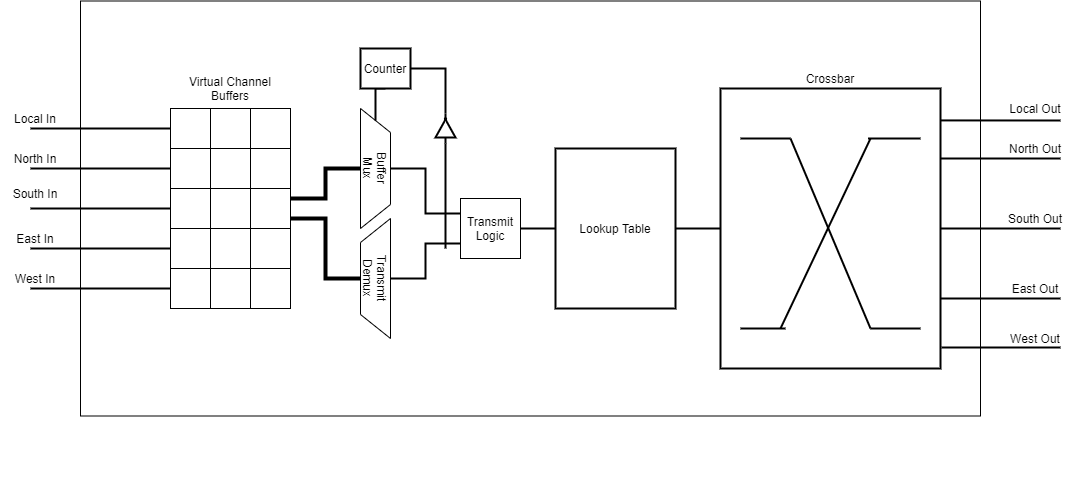

The diagram above was exported from draw.io. Its source (the exported page's mxGraphModel, read from the mxfile embedded in the PNG):
<mxGraphModel dx="2032" dy="1783" grid="1" gridSize="10" guides="1" tooltips="1" connect="1" arrows="1" fold="1" page="1" pageScale="1" pageWidth="850" pageHeight="1100" math="0" shadow="0">
  <root>
    <mxCell id="0" />
    <mxCell id="1" parent="0" />
    <mxCell id="m4o_iwz9lxnXGBRQCvtu-20" value="" style="rounded=0;whiteSpace=wrap;html=1;" vertex="1" parent="1">
      <mxGeometry x="-50" y="-67.5" width="900" height="415" as="geometry" />
    </mxCell>
    <mxCell id="m4o_iwz9lxnXGBRQCvtu-2" value="" style="rounded=0;whiteSpace=wrap;html=1;" vertex="1" parent="1">
      <mxGeometry x="40" y="40" width="120" height="200" as="geometry" />
    </mxCell>
    <mxCell id="m4o_iwz9lxnXGBRQCvtu-3" value="" style="whiteSpace=wrap;html=1;aspect=fixed;" vertex="1" parent="1">
      <mxGeometry x="40" y="40" width="40" height="40" as="geometry" />
    </mxCell>
    <mxCell id="m4o_iwz9lxnXGBRQCvtu-4" value="" style="whiteSpace=wrap;html=1;aspect=fixed;" vertex="1" parent="1">
      <mxGeometry x="80" y="40" width="40" height="40" as="geometry" />
    </mxCell>
    <mxCell id="m4o_iwz9lxnXGBRQCvtu-5" value="" style="whiteSpace=wrap;html=1;aspect=fixed;" vertex="1" parent="1">
      <mxGeometry x="120" y="40" width="40" height="40" as="geometry" />
    </mxCell>
    <mxCell id="m4o_iwz9lxnXGBRQCvtu-6" value="" style="whiteSpace=wrap;html=1;aspect=fixed;" vertex="1" parent="1">
      <mxGeometry x="40" y="80" width="40" height="40" as="geometry" />
    </mxCell>
    <mxCell id="m4o_iwz9lxnXGBRQCvtu-7" value="" style="whiteSpace=wrap;html=1;aspect=fixed;" vertex="1" parent="1">
      <mxGeometry x="80" y="80" width="40" height="40" as="geometry" />
    </mxCell>
    <mxCell id="m4o_iwz9lxnXGBRQCvtu-8" value="" style="whiteSpace=wrap;html=1;aspect=fixed;" vertex="1" parent="1">
      <mxGeometry x="120" y="80" width="40" height="40" as="geometry" />
    </mxCell>
    <mxCell id="m4o_iwz9lxnXGBRQCvtu-82" style="edgeStyle=orthogonalEdgeStyle;rounded=0;orthogonalLoop=1;jettySize=auto;html=1;exitX=0;exitY=0.5;exitDx=0;exitDy=0;endArrow=none;endFill=0;strokeWidth=2;" edge="1" parent="1" source="m4o_iwz9lxnXGBRQCvtu-9">
      <mxGeometry relative="1" as="geometry">
        <mxPoint x="-100" y="140" as="targetPoint" />
      </mxGeometry>
    </mxCell>
    <mxCell id="m4o_iwz9lxnXGBRQCvtu-9" value="" style="whiteSpace=wrap;html=1;aspect=fixed;" vertex="1" parent="1">
      <mxGeometry x="40" y="120" width="40" height="40" as="geometry" />
    </mxCell>
    <mxCell id="m4o_iwz9lxnXGBRQCvtu-10" value="" style="whiteSpace=wrap;html=1;aspect=fixed;" vertex="1" parent="1">
      <mxGeometry x="80" y="120" width="40" height="40" as="geometry" />
    </mxCell>
    <mxCell id="m4o_iwz9lxnXGBRQCvtu-11" value="" style="whiteSpace=wrap;html=1;aspect=fixed;" vertex="1" parent="1">
      <mxGeometry x="120" y="120" width="40" height="40" as="geometry" />
    </mxCell>
    <mxCell id="m4o_iwz9lxnXGBRQCvtu-83" style="edgeStyle=orthogonalEdgeStyle;rounded=0;orthogonalLoop=1;jettySize=auto;html=1;exitX=0;exitY=0.5;exitDx=0;exitDy=0;endArrow=none;endFill=0;strokeWidth=2;" edge="1" parent="1" source="m4o_iwz9lxnXGBRQCvtu-12">
      <mxGeometry relative="1" as="geometry">
        <mxPoint x="-100" y="180" as="targetPoint" />
      </mxGeometry>
    </mxCell>
    <mxCell id="m4o_iwz9lxnXGBRQCvtu-12" value="" style="whiteSpace=wrap;html=1;aspect=fixed;" vertex="1" parent="1">
      <mxGeometry x="40" y="160" width="40" height="40" as="geometry" />
    </mxCell>
    <mxCell id="m4o_iwz9lxnXGBRQCvtu-13" value="" style="whiteSpace=wrap;html=1;aspect=fixed;" vertex="1" parent="1">
      <mxGeometry x="80" y="160" width="40" height="40" as="geometry" />
    </mxCell>
    <mxCell id="m4o_iwz9lxnXGBRQCvtu-14" value="" style="whiteSpace=wrap;html=1;aspect=fixed;" vertex="1" parent="1">
      <mxGeometry x="120" y="160" width="40" height="40" as="geometry" />
    </mxCell>
    <mxCell id="m4o_iwz9lxnXGBRQCvtu-84" style="edgeStyle=orthogonalEdgeStyle;rounded=0;orthogonalLoop=1;jettySize=auto;html=1;exitX=0;exitY=0.5;exitDx=0;exitDy=0;endArrow=none;endFill=0;strokeWidth=2;" edge="1" parent="1" source="m4o_iwz9lxnXGBRQCvtu-15">
      <mxGeometry relative="1" as="geometry">
        <mxPoint x="-100" y="220" as="targetPoint" />
      </mxGeometry>
    </mxCell>
    <mxCell id="m4o_iwz9lxnXGBRQCvtu-15" value="" style="whiteSpace=wrap;html=1;aspect=fixed;" vertex="1" parent="1">
      <mxGeometry x="40" y="200" width="40" height="40" as="geometry" />
    </mxCell>
    <mxCell id="m4o_iwz9lxnXGBRQCvtu-16" value="" style="whiteSpace=wrap;html=1;aspect=fixed;" vertex="1" parent="1">
      <mxGeometry x="80" y="200" width="40" height="40" as="geometry" />
    </mxCell>
    <mxCell id="m4o_iwz9lxnXGBRQCvtu-17" value="" style="whiteSpace=wrap;html=1;aspect=fixed;" vertex="1" parent="1">
      <mxGeometry x="120" y="200" width="40" height="40" as="geometry" />
    </mxCell>
    <mxCell id="m4o_iwz9lxnXGBRQCvtu-36" style="edgeStyle=orthogonalEdgeStyle;rounded=0;orthogonalLoop=1;jettySize=auto;html=1;exitX=0.5;exitY=1;exitDx=0;exitDy=0;entryX=1;entryY=0.25;entryDx=0;entryDy=0;endArrow=none;endFill=0;strokeWidth=4;" edge="1" parent="1" source="m4o_iwz9lxnXGBRQCvtu-18" target="m4o_iwz9lxnXGBRQCvtu-11">
      <mxGeometry relative="1" as="geometry" />
    </mxCell>
    <mxCell id="m4o_iwz9lxnXGBRQCvtu-39" style="edgeStyle=orthogonalEdgeStyle;rounded=0;orthogonalLoop=1;jettySize=auto;html=1;exitX=0.5;exitY=0;exitDx=0;exitDy=0;entryX=0;entryY=0.25;entryDx=0;entryDy=0;endArrow=none;endFill=0;strokeWidth=2;" edge="1" parent="1" source="m4o_iwz9lxnXGBRQCvtu-18" target="m4o_iwz9lxnXGBRQCvtu-30">
      <mxGeometry relative="1" as="geometry" />
    </mxCell>
    <mxCell id="m4o_iwz9lxnXGBRQCvtu-18" value="Buffer&lt;br&gt;Mux" style="shape=trapezoid;perimeter=trapezoidPerimeter;whiteSpace=wrap;html=1;rotation=90;" vertex="1" parent="1">
      <mxGeometry x="185" y="85" width="120" height="30" as="geometry" />
    </mxCell>
    <mxCell id="m4o_iwz9lxnXGBRQCvtu-40" style="edgeStyle=orthogonalEdgeStyle;rounded=0;orthogonalLoop=1;jettySize=auto;html=1;exitX=0.5;exitY=1;exitDx=0;exitDy=0;entryX=0;entryY=0.75;entryDx=0;entryDy=0;endArrow=none;endFill=0;strokeWidth=2;" edge="1" parent="1" source="m4o_iwz9lxnXGBRQCvtu-21" target="m4o_iwz9lxnXGBRQCvtu-30">
      <mxGeometry relative="1" as="geometry" />
    </mxCell>
    <mxCell id="m4o_iwz9lxnXGBRQCvtu-21" value="" style="shape=trapezoid;perimeter=trapezoidPerimeter;whiteSpace=wrap;html=1;rotation=-180;direction=south;" vertex="1" parent="1">
      <mxGeometry x="230" y="150" width="30" height="120" as="geometry" />
    </mxCell>
    <mxCell id="m4o_iwz9lxnXGBRQCvtu-47" style="edgeStyle=orthogonalEdgeStyle;rounded=0;orthogonalLoop=1;jettySize=auto;html=1;exitX=1;exitY=0.5;exitDx=0;exitDy=0;entryX=0;entryY=0.5;entryDx=0;entryDy=0;endArrow=none;endFill=0;strokeWidth=2;" edge="1" parent="1" source="m4o_iwz9lxnXGBRQCvtu-30" target="m4o_iwz9lxnXGBRQCvtu-46">
      <mxGeometry relative="1" as="geometry" />
    </mxCell>
    <mxCell id="m4o_iwz9lxnXGBRQCvtu-30" value="Transmit&lt;br&gt;Logic" style="rounded=0;whiteSpace=wrap;html=1;" vertex="1" parent="1">
      <mxGeometry x="330" y="130" width="60" height="60" as="geometry" />
    </mxCell>
    <mxCell id="m4o_iwz9lxnXGBRQCvtu-35" value="" style="edgeStyle=orthogonalEdgeStyle;rounded=0;orthogonalLoop=1;jettySize=auto;html=1;endArrow=none;endFill=0;strokeWidth=4;entryX=1;entryY=0.75;entryDx=0;entryDy=0;" edge="1" parent="1" target="m4o_iwz9lxnXGBRQCvtu-11">
      <mxGeometry relative="1" as="geometry">
        <mxPoint x="230" y="210" as="sourcePoint" />
      </mxGeometry>
    </mxCell>
    <mxCell id="m4o_iwz9lxnXGBRQCvtu-32" value="Transmit&lt;br&gt;Demux" style="text;html=1;strokeColor=none;fillColor=none;align=center;verticalAlign=middle;whiteSpace=wrap;rounded=0;rotation=90;" vertex="1" parent="1">
      <mxGeometry x="210" y="200" width="70" height="20" as="geometry" />
    </mxCell>
    <mxCell id="m4o_iwz9lxnXGBRQCvtu-41" style="edgeStyle=orthogonalEdgeStyle;rounded=0;orthogonalLoop=1;jettySize=auto;html=1;exitX=0;exitY=0.5;exitDx=0;exitDy=0;endArrow=none;endFill=0;strokeWidth=2;" edge="1" parent="1" source="m4o_iwz9lxnXGBRQCvtu-38">
      <mxGeometry relative="1" as="geometry">
        <mxPoint x="315" y="180" as="targetPoint" />
      </mxGeometry>
    </mxCell>
    <mxCell id="m4o_iwz9lxnXGBRQCvtu-43" style="edgeStyle=orthogonalEdgeStyle;rounded=0;orthogonalLoop=1;jettySize=auto;html=1;exitX=1;exitY=0.5;exitDx=0;exitDy=0;entryX=1;entryY=0.5;entryDx=0;entryDy=0;endArrow=none;endFill=0;strokeWidth=2;" edge="1" parent="1" source="m4o_iwz9lxnXGBRQCvtu-38" target="m4o_iwz9lxnXGBRQCvtu-42">
      <mxGeometry relative="1" as="geometry" />
    </mxCell>
    <mxCell id="m4o_iwz9lxnXGBRQCvtu-38" value="" style="verticalLabelPosition=bottom;shadow=0;dashed=0;align=center;html=1;verticalAlign=top;shape=mxgraph.electrical.logic_gates.buffer2;negating=1;rotation=-90;strokeWidth=2;" vertex="1" parent="1">
      <mxGeometry x="300" y="50" width="30" height="20" as="geometry" />
    </mxCell>
    <mxCell id="m4o_iwz9lxnXGBRQCvtu-44" style="edgeStyle=orthogonalEdgeStyle;rounded=0;orthogonalLoop=1;jettySize=auto;html=1;exitX=0.5;exitY=1;exitDx=0;exitDy=0;entryX=0;entryY=0.5;entryDx=0;entryDy=0;endArrow=none;endFill=0;strokeWidth=2;" edge="1" parent="1" source="m4o_iwz9lxnXGBRQCvtu-42" target="m4o_iwz9lxnXGBRQCvtu-18">
      <mxGeometry relative="1" as="geometry" />
    </mxCell>
    <mxCell id="m4o_iwz9lxnXGBRQCvtu-42" value="Counter" style="rounded=0;whiteSpace=wrap;html=1;strokeWidth=2;" vertex="1" parent="1">
      <mxGeometry x="230" y="-20" width="50" height="40" as="geometry" />
    </mxCell>
    <mxCell id="m4o_iwz9lxnXGBRQCvtu-49" style="edgeStyle=orthogonalEdgeStyle;rounded=0;orthogonalLoop=1;jettySize=auto;html=1;exitX=1;exitY=0.5;exitDx=0;exitDy=0;entryX=0;entryY=0.5;entryDx=0;entryDy=0;endArrow=none;endFill=0;strokeWidth=2;" edge="1" parent="1" source="m4o_iwz9lxnXGBRQCvtu-46" target="m4o_iwz9lxnXGBRQCvtu-48">
      <mxGeometry relative="1" as="geometry" />
    </mxCell>
    <mxCell id="m4o_iwz9lxnXGBRQCvtu-46" value="Lookup Table" style="rounded=0;whiteSpace=wrap;html=1;strokeWidth=2;" vertex="1" parent="1">
      <mxGeometry x="425" y="80" width="120" height="160" as="geometry" />
    </mxCell>
    <mxCell id="m4o_iwz9lxnXGBRQCvtu-74" style="edgeStyle=orthogonalEdgeStyle;rounded=0;orthogonalLoop=1;jettySize=auto;html=1;exitX=1;exitY=0.25;exitDx=0;exitDy=0;endArrow=none;endFill=0;strokeWidth=2;" edge="1" parent="1" source="m4o_iwz9lxnXGBRQCvtu-48">
      <mxGeometry relative="1" as="geometry">
        <mxPoint x="930" y="90" as="targetPoint" />
      </mxGeometry>
    </mxCell>
    <mxCell id="m4o_iwz9lxnXGBRQCvtu-75" style="edgeStyle=orthogonalEdgeStyle;rounded=0;orthogonalLoop=1;jettySize=auto;html=1;exitX=1;exitY=0.5;exitDx=0;exitDy=0;endArrow=none;endFill=0;strokeWidth=2;" edge="1" parent="1" source="m4o_iwz9lxnXGBRQCvtu-48">
      <mxGeometry relative="1" as="geometry">
        <mxPoint x="930" y="160" as="targetPoint" />
      </mxGeometry>
    </mxCell>
    <mxCell id="m4o_iwz9lxnXGBRQCvtu-76" style="edgeStyle=orthogonalEdgeStyle;rounded=0;orthogonalLoop=1;jettySize=auto;html=1;exitX=1;exitY=0.75;exitDx=0;exitDy=0;endArrow=none;endFill=0;strokeWidth=2;" edge="1" parent="1" source="m4o_iwz9lxnXGBRQCvtu-48">
      <mxGeometry relative="1" as="geometry">
        <mxPoint x="930" y="230" as="targetPoint" />
      </mxGeometry>
    </mxCell>
    <mxCell id="m4o_iwz9lxnXGBRQCvtu-48" value="" style="rounded=0;whiteSpace=wrap;html=1;strokeWidth=2;" vertex="1" parent="1">
      <mxGeometry x="590" y="20" width="220" height="280" as="geometry" />
    </mxCell>
    <mxCell id="m4o_iwz9lxnXGBRQCvtu-51" value="" style="endArrow=none;html=1;strokeWidth=2;" edge="1" parent="1">
      <mxGeometry width="50" height="50" relative="1" as="geometry">
        <mxPoint x="150" y="640" as="sourcePoint" />
        <mxPoint x="200" y="640" as="targetPoint" />
      </mxGeometry>
    </mxCell>
    <mxCell id="m4o_iwz9lxnXGBRQCvtu-54" value="" style="endArrow=none;html=1;strokeWidth=2;" edge="1" parent="1">
      <mxGeometry width="50" height="50" relative="1" as="geometry">
        <mxPoint x="280" y="830" as="sourcePoint" />
        <mxPoint x="330" y="830" as="targetPoint" />
      </mxGeometry>
    </mxCell>
    <mxCell id="m4o_iwz9lxnXGBRQCvtu-58" value="" style="endArrow=none;html=1;strokeWidth=2;" edge="1" parent="1">
      <mxGeometry width="50" height="50" relative="1" as="geometry">
        <mxPoint x="190" y="830" as="sourcePoint" />
        <mxPoint x="280" y="640" as="targetPoint" />
        <Array as="points" />
      </mxGeometry>
    </mxCell>
    <mxCell id="m4o_iwz9lxnXGBRQCvtu-59" value="" style="endArrow=none;html=1;strokeWidth=2;" edge="1" parent="1">
      <mxGeometry width="50" height="50" relative="1" as="geometry">
        <mxPoint x="277.5" y="640" as="sourcePoint" />
        <mxPoint x="330" y="640" as="targetPoint" />
      </mxGeometry>
    </mxCell>
    <mxCell id="m4o_iwz9lxnXGBRQCvtu-60" value="" style="endArrow=none;html=1;strokeWidth=2;" edge="1" parent="1">
      <mxGeometry width="50" height="50" relative="1" as="geometry">
        <mxPoint x="150" y="830" as="sourcePoint" />
        <mxPoint x="195" y="830" as="targetPoint" />
      </mxGeometry>
    </mxCell>
    <mxCell id="m4o_iwz9lxnXGBRQCvtu-67" value="" style="endArrow=none;html=1;strokeWidth=2;" edge="1" parent="1">
      <mxGeometry width="50" height="50" relative="1" as="geometry">
        <mxPoint x="280" y="830" as="sourcePoint" />
        <mxPoint x="200" y="640" as="targetPoint" />
      </mxGeometry>
    </mxCell>
    <mxCell id="m4o_iwz9lxnXGBRQCvtu-68" value="" style="endArrow=none;html=1;strokeWidth=2;" edge="1" parent="1">
      <mxGeometry width="50" height="50" relative="1" as="geometry">
        <mxPoint x="610" y="70" as="sourcePoint" />
        <mxPoint x="660" y="70" as="targetPoint" />
      </mxGeometry>
    </mxCell>
    <mxCell id="m4o_iwz9lxnXGBRQCvtu-69" value="" style="endArrow=none;html=1;strokeWidth=2;" edge="1" parent="1">
      <mxGeometry width="50" height="50" relative="1" as="geometry">
        <mxPoint x="740" y="260" as="sourcePoint" />
        <mxPoint x="790" y="260" as="targetPoint" />
      </mxGeometry>
    </mxCell>
    <mxCell id="m4o_iwz9lxnXGBRQCvtu-70" value="" style="endArrow=none;html=1;strokeWidth=2;" edge="1" parent="1">
      <mxGeometry width="50" height="50" relative="1" as="geometry">
        <mxPoint x="650" y="260" as="sourcePoint" />
        <mxPoint x="740" y="70" as="targetPoint" />
        <Array as="points" />
      </mxGeometry>
    </mxCell>
    <mxCell id="m4o_iwz9lxnXGBRQCvtu-71" value="" style="endArrow=none;html=1;strokeWidth=2;" edge="1" parent="1">
      <mxGeometry width="50" height="50" relative="1" as="geometry">
        <mxPoint x="737.5" y="70" as="sourcePoint" />
        <mxPoint x="790" y="70" as="targetPoint" />
      </mxGeometry>
    </mxCell>
    <mxCell id="m4o_iwz9lxnXGBRQCvtu-72" value="" style="endArrow=none;html=1;strokeWidth=2;" edge="1" parent="1">
      <mxGeometry width="50" height="50" relative="1" as="geometry">
        <mxPoint x="610" y="260" as="sourcePoint" />
        <mxPoint x="655" y="260" as="targetPoint" />
      </mxGeometry>
    </mxCell>
    <mxCell id="m4o_iwz9lxnXGBRQCvtu-73" value="" style="endArrow=none;html=1;strokeWidth=2;" edge="1" parent="1">
      <mxGeometry width="50" height="50" relative="1" as="geometry">
        <mxPoint x="740" y="260" as="sourcePoint" />
        <mxPoint x="660" y="70" as="targetPoint" />
      </mxGeometry>
    </mxCell>
    <mxCell id="m4o_iwz9lxnXGBRQCvtu-78" value="" style="endArrow=none;html=1;strokeWidth=2;exitX=1;exitY=0.114;exitDx=0;exitDy=0;exitPerimeter=0;" edge="1" parent="1" source="m4o_iwz9lxnXGBRQCvtu-48">
      <mxGeometry width="50" height="50" relative="1" as="geometry">
        <mxPoint x="850" y="60" as="sourcePoint" />
        <mxPoint x="930" y="52" as="targetPoint" />
        <Array as="points" />
      </mxGeometry>
    </mxCell>
    <mxCell id="m4o_iwz9lxnXGBRQCvtu-79" value="" style="endArrow=none;html=1;strokeWidth=2;exitX=1.005;exitY=0.925;exitDx=0;exitDy=0;exitPerimeter=0;" edge="1" parent="1" source="m4o_iwz9lxnXGBRQCvtu-48">
      <mxGeometry width="50" height="50" relative="1" as="geometry">
        <mxPoint x="840" y="300" as="sourcePoint" />
        <mxPoint x="930" y="279" as="targetPoint" />
      </mxGeometry>
    </mxCell>
    <mxCell id="m4o_iwz9lxnXGBRQCvtu-80" value="" style="endArrow=none;html=1;strokeWidth=2;entryX=0;entryY=0.5;entryDx=0;entryDy=0;" edge="1" parent="1" target="m4o_iwz9lxnXGBRQCvtu-3">
      <mxGeometry width="50" height="50" relative="1" as="geometry">
        <mxPoint x="-100" y="60" as="sourcePoint" />
        <mxPoint x="-130" y="30" as="targetPoint" />
      </mxGeometry>
    </mxCell>
    <mxCell id="m4o_iwz9lxnXGBRQCvtu-81" value="" style="endArrow=none;html=1;strokeWidth=2;entryX=0;entryY=0.5;entryDx=0;entryDy=0;" edge="1" parent="1" target="m4o_iwz9lxnXGBRQCvtu-6">
      <mxGeometry width="50" height="50" relative="1" as="geometry">
        <mxPoint x="-100" y="100" as="sourcePoint" />
        <mxPoint x="-50" y="110" as="targetPoint" />
      </mxGeometry>
    </mxCell>
    <mxCell id="m4o_iwz9lxnXGBRQCvtu-85" value="Local In" style="text;html=1;strokeColor=none;fillColor=none;align=center;verticalAlign=middle;whiteSpace=wrap;rounded=0;" vertex="1" parent="1">
      <mxGeometry x="-130" y="40" width="70" height="20" as="geometry" />
    </mxCell>
    <mxCell id="m4o_iwz9lxnXGBRQCvtu-86" value="North In" style="text;html=1;strokeColor=none;fillColor=none;align=center;verticalAlign=middle;whiteSpace=wrap;rounded=0;" vertex="1" parent="1">
      <mxGeometry x="-130" y="80" width="70" height="20" as="geometry" />
    </mxCell>
    <mxCell id="m4o_iwz9lxnXGBRQCvtu-87" value="South In" style="text;html=1;strokeColor=none;fillColor=none;align=center;verticalAlign=middle;whiteSpace=wrap;rounded=0;" vertex="1" parent="1">
      <mxGeometry x="-130" y="115" width="70" height="20" as="geometry" />
    </mxCell>
    <mxCell id="m4o_iwz9lxnXGBRQCvtu-88" value="East In" style="text;html=1;strokeColor=none;fillColor=none;align=center;verticalAlign=middle;whiteSpace=wrap;rounded=0;" vertex="1" parent="1">
      <mxGeometry x="-130" y="160" width="70" height="20" as="geometry" />
    </mxCell>
    <mxCell id="m4o_iwz9lxnXGBRQCvtu-89" value="West In" style="text;html=1;strokeColor=none;fillColor=none;align=center;verticalAlign=middle;whiteSpace=wrap;rounded=0;" vertex="1" parent="1">
      <mxGeometry x="-130" y="200" width="70" height="20" as="geometry" />
    </mxCell>
    <mxCell id="m4o_iwz9lxnXGBRQCvtu-90" value="Local Out" style="text;html=1;strokeColor=none;fillColor=none;align=center;verticalAlign=middle;whiteSpace=wrap;rounded=0;" vertex="1" parent="1">
      <mxGeometry x="850" y="30" width="110" height="20" as="geometry" />
    </mxCell>
    <mxCell id="m4o_iwz9lxnXGBRQCvtu-91" value="North Out" style="text;html=1;strokeColor=none;fillColor=none;align=center;verticalAlign=middle;whiteSpace=wrap;rounded=0;" vertex="1" parent="1">
      <mxGeometry x="850" y="70" width="110" height="20" as="geometry" />
    </mxCell>
    <mxCell id="m4o_iwz9lxnXGBRQCvtu-92" value="South Out" style="text;html=1;strokeColor=none;fillColor=none;align=center;verticalAlign=middle;whiteSpace=wrap;rounded=0;" vertex="1" parent="1">
      <mxGeometry x="850" y="140" width="110" height="20" as="geometry" />
    </mxCell>
    <mxCell id="m4o_iwz9lxnXGBRQCvtu-93" value="East Out" style="text;html=1;strokeColor=none;fillColor=none;align=center;verticalAlign=middle;whiteSpace=wrap;rounded=0;" vertex="1" parent="1">
      <mxGeometry x="850" y="210" width="110" height="20" as="geometry" />
    </mxCell>
    <mxCell id="m4o_iwz9lxnXGBRQCvtu-94" value="West Out" style="text;html=1;strokeColor=none;fillColor=none;align=center;verticalAlign=middle;whiteSpace=wrap;rounded=0;" vertex="1" parent="1">
      <mxGeometry x="850" y="260" width="110" height="20" as="geometry" />
    </mxCell>
    <mxCell id="m4o_iwz9lxnXGBRQCvtu-95" value="Virtual Channel Buffers" style="text;html=1;strokeColor=none;fillColor=none;align=center;verticalAlign=middle;whiteSpace=wrap;rounded=0;" vertex="1" parent="1">
      <mxGeometry x="40" y="10" width="120" height="20" as="geometry" />
    </mxCell>
    <mxCell id="m4o_iwz9lxnXGBRQCvtu-96" value="Crossbar" style="text;html=1;strokeColor=none;fillColor=none;align=center;verticalAlign=middle;whiteSpace=wrap;rounded=0;" vertex="1" parent="1">
      <mxGeometry x="680" width="40" height="20" as="geometry" />
    </mxCell>
  </root>
</mxGraphModel>